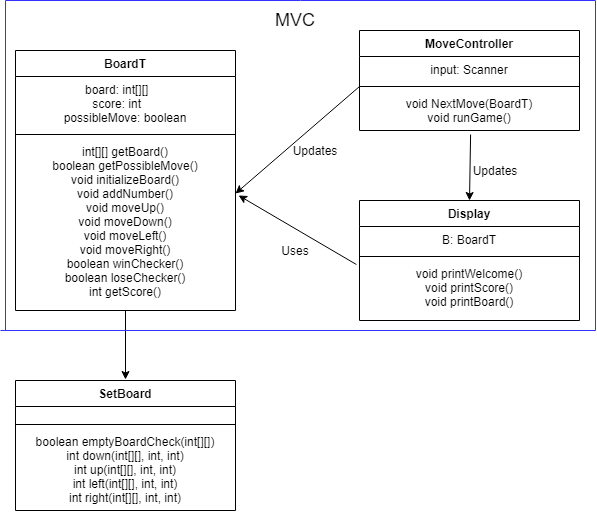

The diagram above was exported from draw.io. Its source (the exported page's mxGraphModel, read from the mxfile embedded in the PNG):
<mxGraphModel dx="713" dy="720" grid="1" gridSize="10" guides="1" tooltips="1" connect="1" arrows="1" fold="1" page="1" pageScale="1" pageWidth="827" pageHeight="1169" math="0" shadow="0">
  <root>
    <mxCell id="WIyWlLk6GJQsqaUBKTNV-0" />
    <mxCell id="WIyWlLk6GJQsqaUBKTNV-1" parent="WIyWlLk6GJQsqaUBKTNV-0" />
    <mxCell id="zkfFHV4jXpPFQw0GAbJ--0" value="MoveController" style="swimlane;fontStyle=1;align=center;verticalAlign=top;childLayout=stackLayout;horizontal=1;startSize=26;horizontalStack=0;resizeParent=1;resizeLast=0;collapsible=1;marginBottom=0;rounded=0;shadow=0;strokeWidth=1;" parent="WIyWlLk6GJQsqaUBKTNV-1" vertex="1">
      <mxGeometry x="414" y="70" width="220" height="100" as="geometry">
        <mxRectangle x="230" y="140" width="160" height="26" as="alternateBounds" />
      </mxGeometry>
    </mxCell>
    <mxCell id="zkfFHV4jXpPFQw0GAbJ--1" value="input: Scanner" style="text;align=center;verticalAlign=top;spacingLeft=4;spacingRight=4;overflow=hidden;rotatable=0;points=[[0,0.5],[1,0.5]];portConstraint=eastwest;" parent="zkfFHV4jXpPFQw0GAbJ--0" vertex="1">
      <mxGeometry y="26" width="220" height="26" as="geometry" />
    </mxCell>
    <mxCell id="zkfFHV4jXpPFQw0GAbJ--4" value="" style="line;html=1;strokeWidth=1;align=left;verticalAlign=middle;spacingTop=-1;spacingLeft=3;spacingRight=3;rotatable=0;labelPosition=right;points=[];portConstraint=eastwest;" parent="zkfFHV4jXpPFQw0GAbJ--0" vertex="1">
      <mxGeometry y="52" width="220" height="8" as="geometry" />
    </mxCell>
    <mxCell id="zkfFHV4jXpPFQw0GAbJ--5" value="void NextMove(BoardT)&#10;void runGame()" style="text;align=center;verticalAlign=top;spacingLeft=4;spacingRight=4;overflow=hidden;rotatable=0;points=[[0,0.5],[1,0.5]];portConstraint=eastwest;" parent="zkfFHV4jXpPFQw0GAbJ--0" vertex="1">
      <mxGeometry y="60" width="220" height="40" as="geometry" />
    </mxCell>
    <mxCell id="THcLchJ5EdXgy-i7O0CL-4" value="Display" style="swimlane;fontStyle=1;align=center;verticalAlign=top;childLayout=stackLayout;horizontal=1;startSize=26;horizontalStack=0;resizeParent=1;resizeLast=0;collapsible=1;marginBottom=0;rounded=0;shadow=0;strokeWidth=1;" parent="WIyWlLk6GJQsqaUBKTNV-1" vertex="1">
      <mxGeometry x="414" y="240" width="220" height="120" as="geometry">
        <mxRectangle x="230" y="140" width="160" height="26" as="alternateBounds" />
      </mxGeometry>
    </mxCell>
    <mxCell id="THcLchJ5EdXgy-i7O0CL-5" value="B: BoardT" style="text;align=center;verticalAlign=top;spacingLeft=4;spacingRight=4;overflow=hidden;rotatable=0;points=[[0,0.5],[1,0.5]];portConstraint=eastwest;" parent="THcLchJ5EdXgy-i7O0CL-4" vertex="1">
      <mxGeometry y="26" width="220" height="26" as="geometry" />
    </mxCell>
    <mxCell id="THcLchJ5EdXgy-i7O0CL-6" value="" style="line;html=1;strokeWidth=1;align=left;verticalAlign=middle;spacingTop=-1;spacingLeft=3;spacingRight=3;rotatable=0;labelPosition=right;points=[];portConstraint=eastwest;" parent="THcLchJ5EdXgy-i7O0CL-4" vertex="1">
      <mxGeometry y="52" width="220" height="8" as="geometry" />
    </mxCell>
    <mxCell id="THcLchJ5EdXgy-i7O0CL-7" value="void printWelcome()&#10;void printScore()&#10;void printBoard()" style="text;align=center;verticalAlign=top;spacingLeft=4;spacingRight=4;overflow=hidden;rotatable=0;points=[[0,0.5],[1,0.5]];portConstraint=eastwest;" parent="THcLchJ5EdXgy-i7O0CL-4" vertex="1">
      <mxGeometry y="60" width="220" height="60" as="geometry" />
    </mxCell>
    <mxCell id="THcLchJ5EdXgy-i7O0CL-8" value="BoardT" style="swimlane;fontStyle=1;align=center;verticalAlign=top;childLayout=stackLayout;horizontal=1;startSize=26;horizontalStack=0;resizeParent=1;resizeLast=0;collapsible=1;marginBottom=0;rounded=0;shadow=0;strokeWidth=1;" parent="WIyWlLk6GJQsqaUBKTNV-1" vertex="1">
      <mxGeometry x="70" y="90" width="220" height="260" as="geometry">
        <mxRectangle x="230" y="140" width="160" height="26" as="alternateBounds" />
      </mxGeometry>
    </mxCell>
    <mxCell id="THcLchJ5EdXgy-i7O0CL-9" value="board: int[][]     &#10;score: int     &#10;possibleMove: boolean" style="text;align=center;verticalAlign=top;spacingLeft=4;spacingRight=4;overflow=hidden;rotatable=0;points=[[0,0.5],[1,0.5]];portConstraint=eastwest;" parent="THcLchJ5EdXgy-i7O0CL-8" vertex="1">
      <mxGeometry y="26" width="220" height="54" as="geometry" />
    </mxCell>
    <mxCell id="THcLchJ5EdXgy-i7O0CL-10" value="" style="line;html=1;strokeWidth=1;align=left;verticalAlign=middle;spacingTop=-1;spacingLeft=3;spacingRight=3;rotatable=0;labelPosition=right;points=[];portConstraint=eastwest;" parent="THcLchJ5EdXgy-i7O0CL-8" vertex="1">
      <mxGeometry y="80" width="220" height="8" as="geometry" />
    </mxCell>
    <mxCell id="THcLchJ5EdXgy-i7O0CL-11" value="int[][] getBoard()&#10;boolean getPossibleMove()&#10;void initializeBoard()&#10;void addNumber()&#10;void moveUp()&#10;void moveDown()&#10;void moveLeft()&#10;void moveRight()&#10;boolean winChecker()&#10;boolean loseChecker()&#10;int getScore()&#10;" style="text;align=center;verticalAlign=top;spacingLeft=4;spacingRight=4;overflow=hidden;rotatable=0;points=[[0,0.5],[1,0.5]];portConstraint=eastwest;" parent="THcLchJ5EdXgy-i7O0CL-8" vertex="1">
      <mxGeometry y="88" width="220" height="172" as="geometry" />
    </mxCell>
    <mxCell id="THcLchJ5EdXgy-i7O0CL-13" value="" style="endArrow=classic;html=1;exitX=0;exitY=1.154;exitDx=0;exitDy=0;exitPerimeter=0;entryX=1;entryY=0.32;entryDx=0;entryDy=0;entryPerimeter=0;" parent="WIyWlLk6GJQsqaUBKTNV-1" source="zkfFHV4jXpPFQw0GAbJ--1" target="THcLchJ5EdXgy-i7O0CL-11" edge="1">
      <mxGeometry width="50" height="50" relative="1" as="geometry">
        <mxPoint x="340" y="220" as="sourcePoint" />
        <mxPoint x="390" y="170" as="targetPoint" />
      </mxGeometry>
    </mxCell>
    <mxCell id="THcLchJ5EdXgy-i7O0CL-14" value="" style="endArrow=classic;html=1;exitX=0.505;exitY=1.1;exitDx=0;exitDy=0;exitPerimeter=0;entryX=0.5;entryY=0;entryDx=0;entryDy=0;" parent="WIyWlLk6GJQsqaUBKTNV-1" source="zkfFHV4jXpPFQw0GAbJ--5" target="THcLchJ5EdXgy-i7O0CL-4" edge="1">
      <mxGeometry width="50" height="50" relative="1" as="geometry">
        <mxPoint x="340" y="220" as="sourcePoint" />
        <mxPoint x="380" y="310" as="targetPoint" />
      </mxGeometry>
    </mxCell>
    <mxCell id="THcLchJ5EdXgy-i7O0CL-15" value="Updates" style="text;html=1;strokeColor=none;fillColor=none;align=center;verticalAlign=middle;whiteSpace=wrap;rounded=0;" parent="WIyWlLk6GJQsqaUBKTNV-1" vertex="1">
      <mxGeometry x="350" y="180" width="40" height="20" as="geometry" />
    </mxCell>
    <mxCell id="THcLchJ5EdXgy-i7O0CL-17" value="Updates" style="text;html=1;strokeColor=none;fillColor=none;align=center;verticalAlign=middle;whiteSpace=wrap;rounded=0;" parent="WIyWlLk6GJQsqaUBKTNV-1" vertex="1">
      <mxGeometry x="530" y="200" width="40" height="20" as="geometry" />
    </mxCell>
    <mxCell id="THcLchJ5EdXgy-i7O0CL-18" value="SetBoard" style="swimlane;fontStyle=1;align=center;verticalAlign=top;childLayout=stackLayout;horizontal=1;startSize=26;horizontalStack=0;resizeParent=1;resizeLast=0;collapsible=1;marginBottom=0;rounded=0;shadow=0;strokeWidth=1;" parent="WIyWlLk6GJQsqaUBKTNV-1" vertex="1">
      <mxGeometry x="70" y="420" width="220" height="130" as="geometry">
        <mxRectangle x="230" y="140" width="160" height="26" as="alternateBounds" />
      </mxGeometry>
    </mxCell>
    <mxCell id="THcLchJ5EdXgy-i7O0CL-19" value="&#10;s" style="text;align=center;verticalAlign=top;spacingLeft=4;spacingRight=4;overflow=hidden;rotatable=0;points=[[0,0.5],[1,0.5]];portConstraint=eastwest;" parent="THcLchJ5EdXgy-i7O0CL-18" vertex="1">
      <mxGeometry y="26" width="220" height="14" as="geometry" />
    </mxCell>
    <mxCell id="THcLchJ5EdXgy-i7O0CL-20" value="" style="line;html=1;strokeWidth=1;align=left;verticalAlign=middle;spacingTop=-1;spacingLeft=3;spacingRight=3;rotatable=0;labelPosition=right;points=[];portConstraint=eastwest;" parent="THcLchJ5EdXgy-i7O0CL-18" vertex="1">
      <mxGeometry y="40" width="220" height="8" as="geometry" />
    </mxCell>
    <mxCell id="THcLchJ5EdXgy-i7O0CL-21" value="boolean emptyBoardCheck(int[][])&#10;int down(int[][], int, int)&#10;int up(int[][], int, int)&#10;int left(int[][], int, int)&#10;int right(int[][], int, int)" style="text;align=center;verticalAlign=top;spacingLeft=4;spacingRight=4;overflow=hidden;rotatable=0;points=[[0,0.5],[1,0.5]];portConstraint=eastwest;" parent="THcLchJ5EdXgy-i7O0CL-18" vertex="1">
      <mxGeometry y="48" width="220" height="82" as="geometry" />
    </mxCell>
    <mxCell id="THcLchJ5EdXgy-i7O0CL-22" value="" style="endArrow=classic;html=1;exitX=-0.014;exitY=0.067;exitDx=0;exitDy=0;exitPerimeter=0;entryX=1.014;entryY=0.331;entryDx=0;entryDy=0;entryPerimeter=0;" parent="WIyWlLk6GJQsqaUBKTNV-1" source="THcLchJ5EdXgy-i7O0CL-7" target="THcLchJ5EdXgy-i7O0CL-11" edge="1">
      <mxGeometry width="50" height="50" relative="1" as="geometry">
        <mxPoint x="424" y="136.00400000000002" as="sourcePoint" />
        <mxPoint x="300" y="243.03999999999996" as="targetPoint" />
      </mxGeometry>
    </mxCell>
    <mxCell id="THcLchJ5EdXgy-i7O0CL-23" value="Uses" style="text;html=1;strokeColor=none;fillColor=none;align=center;verticalAlign=middle;whiteSpace=wrap;rounded=0;" parent="WIyWlLk6GJQsqaUBKTNV-1" vertex="1">
      <mxGeometry x="330" y="280" width="40" height="20" as="geometry" />
    </mxCell>
    <mxCell id="THcLchJ5EdXgy-i7O0CL-24" value="" style="endArrow=classic;html=1;" parent="WIyWlLk6GJQsqaUBKTNV-1" source="THcLchJ5EdXgy-i7O0CL-11" edge="1">
      <mxGeometry width="50" height="50" relative="1" as="geometry">
        <mxPoint x="290.0000000000001" y="419.09" as="sourcePoint" />
        <mxPoint x="180" y="419" as="targetPoint" />
      </mxGeometry>
    </mxCell>
    <mxCell id="THcLchJ5EdXgy-i7O0CL-28" value="" style="endArrow=none;html=1;strokeColor=#3333FF;" parent="WIyWlLk6GJQsqaUBKTNV-1" edge="1">
      <mxGeometry width="50" height="50" relative="1" as="geometry">
        <mxPoint x="650" y="40" as="sourcePoint" />
        <mxPoint x="60" y="40" as="targetPoint" />
      </mxGeometry>
    </mxCell>
    <mxCell id="THcLchJ5EdXgy-i7O0CL-29" value="" style="endArrow=none;html=1;strokeColor=#3333FF;" parent="WIyWlLk6GJQsqaUBKTNV-1" edge="1">
      <mxGeometry width="50" height="50" relative="1" as="geometry">
        <mxPoint x="650" y="370" as="sourcePoint" />
        <mxPoint x="55" y="370" as="targetPoint" />
      </mxGeometry>
    </mxCell>
    <mxCell id="THcLchJ5EdXgy-i7O0CL-30" value="" style="endArrow=none;html=1;strokeColor=#3333FF;" parent="WIyWlLk6GJQsqaUBKTNV-1" edge="1">
      <mxGeometry width="50" height="50" relative="1" as="geometry">
        <mxPoint x="60" y="370" as="sourcePoint" />
        <mxPoint x="60" y="40" as="targetPoint" />
      </mxGeometry>
    </mxCell>
    <mxCell id="THcLchJ5EdXgy-i7O0CL-34" value="" style="endArrow=none;html=1;strokeColor=#3333FF;" parent="WIyWlLk6GJQsqaUBKTNV-1" edge="1">
      <mxGeometry width="50" height="50" relative="1" as="geometry">
        <mxPoint x="650" y="370" as="sourcePoint" />
        <mxPoint x="650" y="40" as="targetPoint" />
      </mxGeometry>
    </mxCell>
    <mxCell id="THcLchJ5EdXgy-i7O0CL-35" value="&lt;font style=&quot;font-size: 18px&quot;&gt;MVC&lt;/font&gt;" style="text;html=1;strokeColor=none;fillColor=none;align=center;verticalAlign=middle;whiteSpace=wrap;rounded=0;" parent="WIyWlLk6GJQsqaUBKTNV-1" vertex="1">
      <mxGeometry x="330" y="50" width="40" height="20" as="geometry" />
    </mxCell>
  </root>
</mxGraphModel>